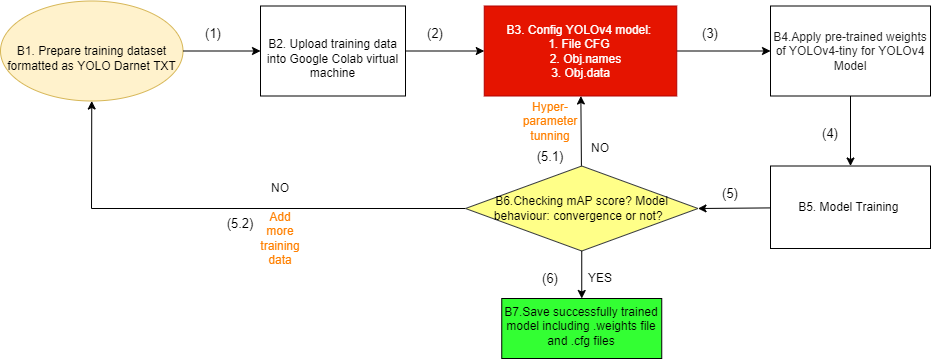

The diagram above was exported from draw.io. Its source (the exported page's mxGraphModel, read from the mxfile embedded in the PNG):
<mxGraphModel dx="1865" dy="546" grid="1" gridSize="10" guides="1" tooltips="1" connect="1" arrows="1" fold="1" page="1" pageScale="1" pageWidth="827" pageHeight="1169" background="none" math="0" shadow="0">
  <root>
    <mxCell id="0" />
    <mxCell id="1" parent="0" />
    <mxCell id="HnvdzYaLq4aMh5iPOPvo-34" value="&lt;span&gt;&lt;br&gt;B1. Prepare training dataset formatted as YOLO Darnet TXT&lt;br&gt;&lt;/span&gt;" style="ellipse;whiteSpace=wrap;html=1;fillColor=#fff2cc;verticalAlign=middle;strokeColor=#d6b656;labelBackgroundColor=none;labelBorderColor=none;" parent="1" vertex="1">
      <mxGeometry x="-80" y="112.5" width="182.5" height="100" as="geometry" />
    </mxCell>
    <mxCell id="HnvdzYaLq4aMh5iPOPvo-6" value="" style="edgeStyle=orthogonalEdgeStyle;rounded=0;orthogonalLoop=1;jettySize=auto;html=1;" parent="1" source="HnvdzYaLq4aMh5iPOPvo-3" target="HnvdzYaLq4aMh5iPOPvo-5" edge="1">
      <mxGeometry relative="1" as="geometry" />
    </mxCell>
    <mxCell id="HnvdzYaLq4aMh5iPOPvo-3" value="&lt;br&gt;B2. Upload training data into Google Colab virtual machine&lt;br&gt;" style="rounded=0;whiteSpace=wrap;html=1;" parent="1" vertex="1">
      <mxGeometry x="180" y="117.5" width="145" height="90" as="geometry" />
    </mxCell>
    <mxCell id="HnvdzYaLq4aMh5iPOPvo-48" value="" style="edgeStyle=none;rounded=0;orthogonalLoop=1;jettySize=auto;html=1;" parent="1" source="HnvdzYaLq4aMh5iPOPvo-5" target="HnvdzYaLq4aMh5iPOPvo-7" edge="1">
      <mxGeometry relative="1" as="geometry" />
    </mxCell>
    <mxCell id="HnvdzYaLq4aMh5iPOPvo-5" value="B3. Config YOLOv4 model:&amp;nbsp;&lt;br&gt;1. File CFG&amp;nbsp;&lt;br&gt;&amp;nbsp; &amp;nbsp;2. Obj.names&lt;br&gt;3. Obj.data" style="whiteSpace=wrap;html=1;rounded=0;fillColor=#e51400;strokeColor=#B20000;fontColor=#ffffff;" parent="1" vertex="1">
      <mxGeometry x="403.75" y="117.5" width="192.5" height="90" as="geometry" />
    </mxCell>
    <mxCell id="HnvdzYaLq4aMh5iPOPvo-49" value="" style="edgeStyle=none;rounded=0;orthogonalLoop=1;jettySize=auto;html=1;" parent="1" source="HnvdzYaLq4aMh5iPOPvo-7" target="HnvdzYaLq4aMh5iPOPvo-9" edge="1">
      <mxGeometry relative="1" as="geometry" />
    </mxCell>
    <mxCell id="HnvdzYaLq4aMh5iPOPvo-7" value="&lt;span style=&quot;color: rgb(33 , 33 , 33) ; background-color: rgb(255 , 255 , 255)&quot;&gt;&lt;font style=&quot;font-size: 12px&quot;&gt;B4.Apply pre-trained weights of YOLOv4-tiny for YOLOv4 Model&lt;/font&gt;&lt;br&gt;&lt;/span&gt;" style="whiteSpace=wrap;html=1;rounded=0;" parent="1" vertex="1">
      <mxGeometry x="690" y="117.5" width="160" height="90" as="geometry" />
    </mxCell>
    <mxCell id="HnvdzYaLq4aMh5iPOPvo-9" value="B5. Model Training&amp;nbsp;" style="whiteSpace=wrap;html=1;rounded=0;" parent="1" vertex="1">
      <mxGeometry x="690" y="277.5" width="160" height="82.5" as="geometry" />
    </mxCell>
    <mxCell id="HnvdzYaLq4aMh5iPOPvo-50" style="edgeStyle=none;rounded=0;orthogonalLoop=1;jettySize=auto;html=1;entryX=0.5;entryY=1;entryDx=0;entryDy=0;" parent="1" source="HnvdzYaLq4aMh5iPOPvo-11" target="HnvdzYaLq4aMh5iPOPvo-34" edge="1">
      <mxGeometry relative="1" as="geometry">
        <Array as="points">
          <mxPoint x="11" y="320" />
        </Array>
      </mxGeometry>
    </mxCell>
    <mxCell id="HnvdzYaLq4aMh5iPOPvo-54" value="" style="edgeStyle=none;rounded=0;orthogonalLoop=1;jettySize=auto;html=1;" parent="1" source="HnvdzYaLq4aMh5iPOPvo-11" target="HnvdzYaLq4aMh5iPOPvo-5" edge="1">
      <mxGeometry relative="1" as="geometry" />
    </mxCell>
    <mxCell id="HnvdzYaLq4aMh5iPOPvo-11" value="B6.Checking mAP score? Model behaviour: convergence or not?&amp;nbsp;&amp;nbsp;" style="rhombus;whiteSpace=wrap;html=1;rounded=0;verticalAlign=middle;fillColor=#ffff88;strokeColor=#36393d;" parent="1" vertex="1">
      <mxGeometry x="385" y="277.5" width="232.5" height="85" as="geometry" />
    </mxCell>
    <mxCell id="HnvdzYaLq4aMh5iPOPvo-23" value="&lt;font color=&quot;#ff8000&quot;&gt;Hyper-parameter tunning&lt;/font&gt;" style="text;html=1;strokeColor=none;fillColor=none;align=center;verticalAlign=middle;whiteSpace=wrap;rounded=0;" parent="1" vertex="1">
      <mxGeometry x="450" y="212.5" width="40" height="40" as="geometry" />
    </mxCell>
    <mxCell id="HnvdzYaLq4aMh5iPOPvo-25" value="&lt;font color=&quot;#ff8000&quot;&gt;Add more training data&lt;/font&gt;" style="text;html=1;strokeColor=none;fillColor=none;align=center;verticalAlign=middle;whiteSpace=wrap;rounded=0;" parent="1" vertex="1">
      <mxGeometry x="180" y="340" width="40" height="20" as="geometry" />
    </mxCell>
    <mxCell id="HnvdzYaLq4aMh5iPOPvo-28" value="B7.Save successfully trained model including .weights file and .cfg files" style="whiteSpace=wrap;html=1;rounded=0;verticalAlign=top;fillColor=#33FF33;" parent="1" vertex="1">
      <mxGeometry x="421.25" y="410" width="160" height="60" as="geometry" />
    </mxCell>
    <mxCell id="HnvdzYaLq4aMh5iPOPvo-36" value="" style="edgeStyle=none;rounded=0;orthogonalLoop=1;jettySize=auto;html=1;" parent="1" source="HnvdzYaLq4aMh5iPOPvo-34" target="HnvdzYaLq4aMh5iPOPvo-3" edge="1">
      <mxGeometry relative="1" as="geometry" />
    </mxCell>
    <mxCell id="HnvdzYaLq4aMh5iPOPvo-37" value="YES" style="text;html=1;strokeColor=none;fillColor=none;align=center;verticalAlign=middle;whiteSpace=wrap;rounded=0;" parent="1" vertex="1">
      <mxGeometry x="500" y="380" width="40" height="20" as="geometry" />
    </mxCell>
    <mxCell id="HnvdzYaLq4aMh5iPOPvo-40" value="" style="endArrow=classic;html=1;exitX=0.5;exitY=1;exitDx=0;exitDy=0;" parent="1" source="HnvdzYaLq4aMh5iPOPvo-11" target="HnvdzYaLq4aMh5iPOPvo-28" edge="1">
      <mxGeometry width="50" height="50" relative="1" as="geometry">
        <mxPoint x="390" y="330" as="sourcePoint" />
        <mxPoint x="440" y="280" as="targetPoint" />
      </mxGeometry>
    </mxCell>
    <mxCell id="HnvdzYaLq4aMh5iPOPvo-44" style="edgeStyle=none;rounded=0;orthogonalLoop=1;jettySize=auto;html=1;exitX=0;exitY=0.5;exitDx=0;exitDy=0;" parent="1" source="HnvdzYaLq4aMh5iPOPvo-9" target="HnvdzYaLq4aMh5iPOPvo-9" edge="1">
      <mxGeometry relative="1" as="geometry" />
    </mxCell>
    <mxCell id="HnvdzYaLq4aMh5iPOPvo-45" style="edgeStyle=none;rounded=0;orthogonalLoop=1;jettySize=auto;html=1;exitX=0;exitY=1;exitDx=0;exitDy=0;" parent="1" source="HnvdzYaLq4aMh5iPOPvo-9" target="HnvdzYaLq4aMh5iPOPvo-9" edge="1">
      <mxGeometry relative="1" as="geometry" />
    </mxCell>
    <mxCell id="HnvdzYaLq4aMh5iPOPvo-46" style="edgeStyle=none;rounded=0;orthogonalLoop=1;jettySize=auto;html=1;exitX=0;exitY=0;exitDx=0;exitDy=0;" parent="1" source="HnvdzYaLq4aMh5iPOPvo-9" target="HnvdzYaLq4aMh5iPOPvo-9" edge="1">
      <mxGeometry relative="1" as="geometry" />
    </mxCell>
    <mxCell id="HnvdzYaLq4aMh5iPOPvo-47" value="" style="endArrow=classic;html=1;entryX=1;entryY=0.5;entryDx=0;entryDy=0;" parent="1" source="HnvdzYaLq4aMh5iPOPvo-9" target="HnvdzYaLq4aMh5iPOPvo-11" edge="1">
      <mxGeometry width="50" height="50" relative="1" as="geometry">
        <mxPoint x="390" y="330" as="sourcePoint" />
        <mxPoint x="440" y="280" as="targetPoint" />
      </mxGeometry>
    </mxCell>
    <mxCell id="HnvdzYaLq4aMh5iPOPvo-51" value="NO" style="text;html=1;strokeColor=none;fillColor=none;align=center;verticalAlign=middle;whiteSpace=wrap;rounded=0;" parent="1" vertex="1">
      <mxGeometry x="180" y="290" width="40" height="20" as="geometry" />
    </mxCell>
    <mxCell id="HnvdzYaLq4aMh5iPOPvo-55" value="NO" style="text;html=1;strokeColor=none;fillColor=none;align=center;verticalAlign=middle;whiteSpace=wrap;rounded=0;" parent="1" vertex="1">
      <mxGeometry x="500" y="250" width="40" height="20" as="geometry" />
    </mxCell>
    <mxCell id="iwOq1XRz8MjKL2QhOfQw-1" value="(1)" style="text;html=1;strokeColor=none;fillColor=none;align=center;verticalAlign=middle;whiteSpace=wrap;rounded=0;fontSize=13;" vertex="1" parent="1">
      <mxGeometry x="102.5" y="130" width="60" height="30" as="geometry" />
    </mxCell>
    <mxCell id="iwOq1XRz8MjKL2QhOfQw-3" value="(2)" style="text;html=1;strokeColor=none;fillColor=none;align=center;verticalAlign=middle;whiteSpace=wrap;rounded=0;fontSize=13;" vertex="1" parent="1">
      <mxGeometry x="325" y="130" width="60" height="30" as="geometry" />
    </mxCell>
    <mxCell id="iwOq1XRz8MjKL2QhOfQw-6" value="(3)" style="text;html=1;strokeColor=none;fillColor=none;align=center;verticalAlign=middle;whiteSpace=wrap;rounded=0;fontSize=13;" vertex="1" parent="1">
      <mxGeometry x="600" y="130" width="60" height="30" as="geometry" />
    </mxCell>
    <mxCell id="iwOq1XRz8MjKL2QhOfQw-9" value="(4)" style="text;html=1;strokeColor=none;fillColor=none;align=center;verticalAlign=middle;whiteSpace=wrap;rounded=0;fontSize=13;" vertex="1" parent="1">
      <mxGeometry x="720" y="230" width="60" height="30" as="geometry" />
    </mxCell>
    <mxCell id="iwOq1XRz8MjKL2QhOfQw-10" value="(6)" style="text;html=1;strokeColor=none;fillColor=none;align=center;verticalAlign=middle;whiteSpace=wrap;rounded=0;fontSize=13;" vertex="1" parent="1">
      <mxGeometry x="440" y="375" width="60" height="30" as="geometry" />
    </mxCell>
    <mxCell id="iwOq1XRz8MjKL2QhOfQw-12" value="(5)" style="text;html=1;strokeColor=none;fillColor=none;align=center;verticalAlign=middle;whiteSpace=wrap;rounded=0;fontSize=13;" vertex="1" parent="1">
      <mxGeometry x="620" y="290" width="60" height="30" as="geometry" />
    </mxCell>
    <mxCell id="iwOq1XRz8MjKL2QhOfQw-13" value="(5.1)" style="text;html=1;strokeColor=none;fillColor=none;align=center;verticalAlign=middle;whiteSpace=wrap;rounded=0;fontSize=13;" vertex="1" parent="1">
      <mxGeometry x="440" y="252.5" width="60" height="30" as="geometry" />
    </mxCell>
    <mxCell id="iwOq1XRz8MjKL2QhOfQw-14" value="(5.2)" style="text;html=1;strokeColor=none;fillColor=none;align=center;verticalAlign=middle;whiteSpace=wrap;rounded=0;fontSize=13;" vertex="1" parent="1">
      <mxGeometry x="130" y="320" width="60" height="30" as="geometry" />
    </mxCell>
  </root>
</mxGraphModel>